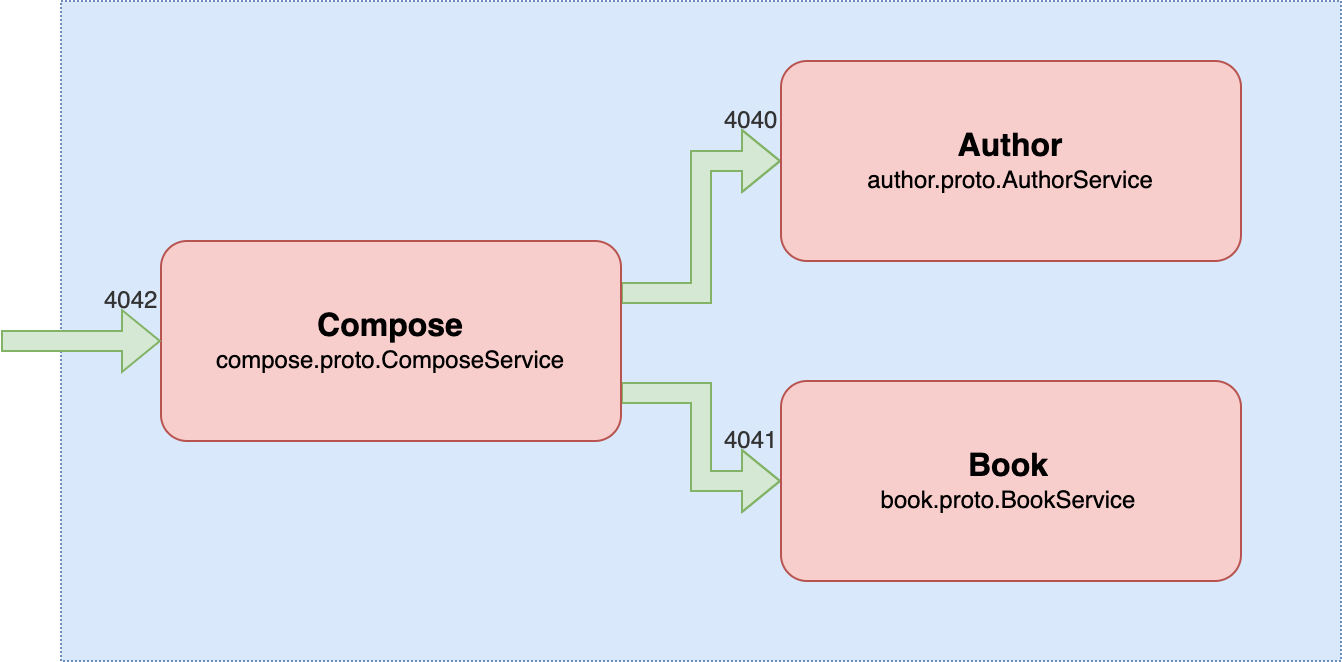

The diagram above was exported from draw.io. Its source (the exported page's mxGraphModel, read from the mxfile embedded in the PNG):
<mxGraphModel dx="1572" dy="884" grid="1" gridSize="10" guides="1" tooltips="1" connect="1" arrows="1" fold="1" page="1" pageScale="1" pageWidth="1169" pageHeight="827" math="0" shadow="0">
  <root>
    <mxCell id="0" />
    <mxCell id="1" parent="0" />
    <mxCell id="00NHbt4lSEVULNo7Vwmw-18" value="" style="rounded=0;whiteSpace=wrap;html=1;fillColor=#dae8fc;strokeColor=#6c8ebf;dashed=1;dashPattern=1 1;" parent="1" vertex="1">
      <mxGeometry x="230" y="270" width="640" height="330" as="geometry" />
    </mxCell>
    <mxCell id="00NHbt4lSEVULNo7Vwmw-14" style="edgeStyle=orthogonalEdgeStyle;shape=flexArrow;rounded=0;orthogonalLoop=1;jettySize=auto;html=1;exitX=1;exitY=0.25;exitDx=0;exitDy=0;entryX=0;entryY=0.5;entryDx=0;entryDy=0;fontColor=#333333;fillColor=#d5e8d4;strokeColor=#82b366;" parent="1" source="00NHbt4lSEVULNo7Vwmw-2" target="00NHbt4lSEVULNo7Vwmw-10" edge="1">
      <mxGeometry relative="1" as="geometry" />
    </mxCell>
    <mxCell id="00NHbt4lSEVULNo7Vwmw-15" style="edgeStyle=orthogonalEdgeStyle;shape=flexArrow;rounded=0;orthogonalLoop=1;jettySize=auto;html=1;exitX=1;exitY=0.75;exitDx=0;exitDy=0;entryX=0;entryY=0.5;entryDx=0;entryDy=0;fontColor=#333333;fillColor=#d5e8d4;strokeColor=#82b366;" parent="1" source="00NHbt4lSEVULNo7Vwmw-2" target="00NHbt4lSEVULNo7Vwmw-11" edge="1">
      <mxGeometry relative="1" as="geometry" />
    </mxCell>
    <mxCell id="00NHbt4lSEVULNo7Vwmw-2" value="&lt;font style=&quot;font-size: 16px&quot;&gt;Compose&lt;/font&gt;&lt;br&gt;&lt;span style=&quot;font-weight: normal&quot;&gt;compose.proto.ComposeService&lt;/span&gt;" style="rounded=1;whiteSpace=wrap;html=1;fillColor=#f8cecc;strokeColor=#b85450;fontStyle=1;arcSize=13;" parent="1" vertex="1">
      <mxGeometry x="280" y="390" width="230" height="100" as="geometry" />
    </mxCell>
    <mxCell id="00NHbt4lSEVULNo7Vwmw-10" value="&lt;font style=&quot;font-size: 16px&quot;&gt;Author&lt;/font&gt;&lt;br&gt;&lt;span style=&quot;font-weight: normal&quot;&gt;author.proto.AuthorService&lt;/span&gt;" style="rounded=1;whiteSpace=wrap;html=1;fillColor=#f8cecc;strokeColor=#b85450;fontStyle=1;arcSize=13;" parent="1" vertex="1">
      <mxGeometry x="590" y="300" width="230" height="100" as="geometry" />
    </mxCell>
    <mxCell id="00NHbt4lSEVULNo7Vwmw-11" value="&lt;font style=&quot;font-size: 16px&quot;&gt;Book&lt;/font&gt;&lt;br&gt;&lt;span style=&quot;font-weight: normal&quot;&gt;book.proto.BookService&lt;/span&gt;" style="rounded=1;whiteSpace=wrap;html=1;fillColor=#f8cecc;strokeColor=#b85450;fontStyle=1;arcSize=13;" parent="1" vertex="1">
      <mxGeometry x="590" y="460" width="230" height="100" as="geometry" />
    </mxCell>
    <mxCell id="00NHbt4lSEVULNo7Vwmw-13" style="edgeStyle=orthogonalEdgeStyle;rounded=0;orthogonalLoop=1;jettySize=auto;html=1;exitX=1;exitY=0.5;exitDx=0;exitDy=0;fontColor=#333333;shape=flexArrow;fillColor=#d5e8d4;strokeColor=#82b366;" parent="1" target="00NHbt4lSEVULNo7Vwmw-2" edge="1">
      <mxGeometry relative="1" as="geometry">
        <mxPoint x="200" y="440" as="sourcePoint" />
      </mxGeometry>
    </mxCell>
    <mxCell id="00NHbt4lSEVULNo7Vwmw-19" value="4040" style="text;html=1;resizable=0;points=[];autosize=1;align=left;verticalAlign=top;spacingTop=-4;fontColor=#333333;" parent="1" vertex="1">
      <mxGeometry x="560" y="320" width="40" height="20" as="geometry" />
    </mxCell>
    <mxCell id="00NHbt4lSEVULNo7Vwmw-20" value="4041" style="text;html=1;resizable=0;points=[];autosize=1;align=left;verticalAlign=top;spacingTop=-4;fontColor=#333333;" parent="1" vertex="1">
      <mxGeometry x="560" y="480" width="40" height="20" as="geometry" />
    </mxCell>
    <mxCell id="00NHbt4lSEVULNo7Vwmw-21" value="4042" style="text;html=1;resizable=0;points=[];autosize=1;align=left;verticalAlign=top;spacingTop=-4;fontColor=#333333;" parent="1" vertex="1">
      <mxGeometry x="250" y="410" width="40" height="20" as="geometry" />
    </mxCell>
  </root>
</mxGraphModel>